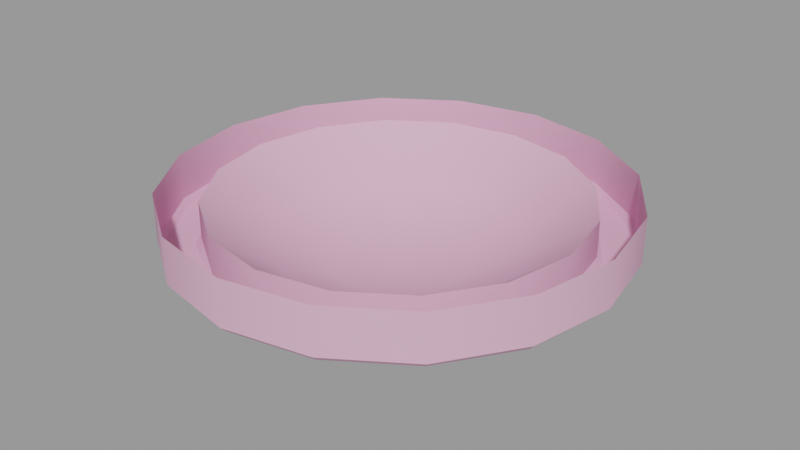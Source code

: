 # Source: moon_cylinder_light02.blend  (saved by Blender 2.93.21; exported with 4.5.12 LTS)
import bpy
from mathutils import Matrix  # noqa: F401  (used for matrix-valued properties, if any)

bpy.ops.wm.read_factory_settings(use_empty=True)
scene = bpy.context.scene
scene.name = 'moon_cylinder_light02.qc'

# ---- collections
col_moon_cylinder_light02 = bpy.data.collections.new('moon_cylinder_light02'); scene.collection.children.link(col_moon_cylinder_light02)

# ---- materials (node trees are filled in below, after node groups)
mat_moon_cylinder_light01 = bpy.data.materials.new('moon_cylinder_light01')
mat_moon_cylinder_light01.use_transparent_shadow = False
mat_moon_cylinder_light01.diffuse_color = (0.7894, 0.4333, 0.6071, 1.0)

# ---- material node trees

# ---- meshes
me_moon_cylinder_light02 = bpy.data.meshes.new('moon_cylinder_light02')
me_moon_cylinder_light02.from_pydata([(-11.09, 4.592, -3.042), (-8.485, 8.485, -3.042), (-8.485, 8.485, -0.6551), (-4.592, 11.09, -0.6551), (-4.592, 11.09, -3.042), (-1e-06, 12.0, -0.6551), (-1e-06, 12.0, -3.042), (4.592, 11.09, -0.6551), (4.592, 11.09, -3.042), (8.485, 8.485, -0.6551), (8.485, 8.485, -3.042), (11.09, 4.592, -0.6551), (11.09, 4.592, -3.042), (12.0, 1e-06, -0.6551), (12.0, 1e-06, -3.042), (11.09, -4.592, -0.6551), (11.09, -4.592, -3.042), (8.485, -8.485, -0.6551), (8.485, -8.485, -3.042), (4.592, -11.09, -0.6551), (4.592, -11.09, -3.042), (1e-06, -12.0, -0.6551), (1e-06, -12.0, -3.042), (-4.592, -11.09, -0.6551), (-4.592, -11.09, -3.042), (-8.485, -8.485, -0.6551), (-8.485, -8.485, -3.042), (-11.09, -4.592, -0.6551), (-11.09, -4.592, -3.042), (-12.0, -1e-06, -0.6551), (-12.0, -1e-06, -3.042), (-11.09, 4.592, -0.6551), (-7.391, 3.062, -3.717), (-8.0, 0.0, -3.717), (-7.391, -3.062, -3.717), (-5.657, -5.657, -3.717), (-3.062, -7.391, -3.717), (0.0, -8.0, -3.717), (3.062, -7.391, -3.717), (5.657, -5.657, -3.717), (1.723, -4.16, -4.994), (0.0, -4.503, -4.999), (-1.723, -4.16, -4.999), (-3.184, -3.184, -4.994), (-4.16, -1.723, -4.994), (-4.503, 0.0, -4.994), (-4.16, 1.723, -4.994), (-3.184, 3.184, -4.994), (-5.657, 5.657, -3.717), (-1.723, 4.16, -4.994), (-3.062, 7.391, -3.717), (0.0, 4.503, -4.994), (0.0, 0.0, -5.516), (1.723, 4.16, -4.994), (3.184, 3.184, -4.994), (4.16, 1.723, -4.994), (4.503, 0.0, -4.994), (4.16, -1.723, -4.994), (3.184, -3.184, -4.994), (0.0, 8.0, -3.717), (3.062, 7.391, -3.717), (5.657, 5.657, -3.717), (7.391, 3.062, -3.717), (8.0, 0.0, -3.717), (7.391, -3.062, -3.717), (-10.09, -10.09, -3.395), (-10.34, -10.34, -3.042), (-13.5, -5.594, -3.042), (-5.458, -13.18, -3.395), (-5.594, -13.5, -3.042), (1e-06, -14.26, -3.395), (1e-06, -14.62, -3.042), (5.458, -13.18, -3.395), (5.594, -13.5, -3.042), (10.09, -10.09, -3.395), (10.34, -10.34, -3.042), (13.18, -5.458, -3.395), (13.5, -5.594, -3.042), (14.26, 1e-06, -3.395), (14.62, 1e-06, -3.042), (13.18, 5.458, -3.395), (13.5, 5.594, -3.042), (10.09, 10.09, -3.395), (10.34, 10.34, -3.042), (5.458, 13.18, -3.395), (5.594, 13.5, -3.042), (-1e-06, 14.26, -3.395), (-1e-06, 14.62, -3.042), (-5.458, 13.18, -3.395), (-5.594, 13.5, -3.042), (-10.09, 10.09, -3.395), (-10.34, 10.34, -3.042), (-13.18, 5.458, -3.395), (-13.5, 5.594, -3.042), (-14.26, -1e-06, -3.395), (-14.62, -1e-06, -3.042), (-13.18, -5.458, -3.395), (-8.735, -8.735, -3.395), (-11.41, -4.727, -3.395), (-4.727, -11.41, -3.395), (1e-06, -12.35, -3.395), (4.727, -11.41, -3.395), (8.735, -8.735, -3.395), (11.41, -4.727, -3.395), (12.35, 1e-06, -3.395), (11.41, 4.727, -3.395), (8.735, 8.735, -3.395), (4.727, 11.41, -3.395), (-1e-06, 12.35, -3.395), (-4.727, 11.41, -3.395), (-8.735, 8.735, -3.395), (-11.41, 4.727, -3.395), (-12.35, -1e-06, -3.395), (13.5, 5.594, -0.0003), (10.34, 10.34, -0.0003), (5.594, 13.5, -0.0003), (-1e-06, 14.62, -0.0003), (-5.594, 13.5, -0.0003), (-10.34, 10.34, -0.0003), (-13.5, 5.594, -0.0003), (-14.62, -1e-06, -0.0003), (-13.5, -5.594, -0.0003), (-10.34, -10.34, -0.0003), (-5.594, -13.5, -0.0003), (1e-06, -14.62, -0.0003), (5.594, -13.5, -0.0003), (10.34, -10.34, -0.0003), (13.5, -5.594, -0.0003), (14.62, 1e-06, -0.0003)], [], [(0, 1, 2), (3, 2, 1), (1, 4, 3), (5, 3, 4), (4, 6, 5), (7, 5, 6), (6, 8, 7), (9, 7, 8), (8, 10, 9), (11, 9, 10), (10, 12, 11), (13, 11, 12), (12, 14, 13), (15, 13, 14), (14, 16, 15), (17, 15, 16), (16, 18, 17), (19, 17, 18), (18, 20, 19), (21, 19, 20), (20, 22, 21), (23, 21, 22), (22, 24, 23), (25, 23, 24), (24, 26, 25), (27, 25, 26), (26, 28, 27), (29, 27, 28), (28, 30, 29), (31, 29, 30), (30, 0, 31), (2, 31, 0), (32, 33, 29), (27, 29, 33), (33, 34, 27), (25, 27, 34), (34, 35, 25), (23, 25, 35), (35, 36, 23), (21, 23, 36), (36, 37, 21), (19, 21, 37), (37, 38, 19), (17, 19, 38), (38, 39, 17), (15, 17, 39), (39, 38, 40), (41, 40, 38), (38, 37, 41), (42, 41, 37), (37, 36, 42), (43, 42, 36), (36, 35, 43), (44, 43, 35), (35, 34, 44), (45, 44, 34), (34, 33, 45), (46, 45, 33), (33, 32, 46), (47, 46, 32), (32, 48, 47), (49, 47, 48), (48, 50, 49), (51, 49, 50), (44, 52, 43), (45, 52, 44), (46, 52, 45), (47, 52, 46), (49, 52, 47), (51, 52, 49), (53, 52, 51), (54, 52, 53), (55, 52, 54), (56, 52, 55), (57, 52, 56), (58, 52, 57), (50, 59, 51), (53, 51, 59), (59, 60, 53), (54, 53, 60), (60, 61, 54), (55, 54, 61), (61, 62, 55), (56, 55, 62), (62, 63, 56), (57, 56, 63), (63, 64, 57), (58, 57, 64), (64, 39, 58), (40, 58, 39), (40, 52, 58), (41, 52, 40), (42, 52, 41), (43, 52, 42), (39, 64, 15), (13, 15, 64), (64, 63, 13), (11, 13, 63), (63, 62, 11), (9, 11, 62), (62, 61, 9), (7, 9, 61), (61, 60, 7), (5, 7, 60), (60, 59, 5), (3, 5, 59), (59, 50, 3), (2, 3, 50), (50, 48, 2), (31, 2, 48), (48, 32, 31), (29, 31, 32), (65, 66, 67), (66, 65, 68), (68, 69, 66), (69, 68, 70), (70, 71, 69), (71, 70, 72), (72, 73, 71), (73, 72, 74), (74, 75, 73), (75, 74, 76), (76, 77, 75), (77, 76, 78), (78, 79, 77), (79, 78, 80), (80, 81, 79), (81, 80, 82), (82, 83, 81), (83, 82, 84), (84, 85, 83), (85, 84, 86), (86, 87, 85), (87, 86, 88), (88, 89, 87), (89, 88, 90), (90, 91, 89), (91, 90, 92), (92, 93, 91), (93, 92, 94), (94, 95, 93), (95, 94, 96), (96, 67, 95), (67, 96, 65), (26, 97, 98), (97, 26, 24), (24, 99, 97), (99, 24, 22), (22, 100, 99), (100, 22, 20), (20, 101, 100), (101, 20, 18), (18, 102, 101), (102, 18, 16), (16, 103, 102), (103, 16, 14), (14, 104, 103), (104, 14, 12), (12, 105, 104), (105, 12, 10), (10, 106, 105), (106, 10, 8), (8, 107, 106), (107, 8, 6), (6, 108, 107), (108, 6, 4), (4, 109, 108), (109, 4, 1), (1, 110, 109), (110, 1, 0), (0, 111, 110), (111, 0, 30), (30, 112, 111), (112, 30, 28), (28, 98, 112), (98, 28, 26), (104, 105, 80), (82, 80, 105), (105, 106, 82), (84, 82, 106), (106, 107, 84), (86, 84, 107), (107, 108, 86), (88, 86, 108), (108, 109, 88), (90, 88, 109), (109, 110, 90), (92, 90, 110), (110, 111, 92), (94, 92, 111), (111, 112, 94), (96, 94, 112), (112, 98, 96), (65, 96, 98), (98, 97, 65), (68, 65, 97), (97, 99, 68), (70, 68, 99), (99, 100, 70), (72, 70, 100), (100, 101, 72), (74, 72, 101), (101, 102, 74), (76, 74, 102), (102, 103, 76), (78, 76, 103), (103, 104, 78), (80, 78, 104), (79, 81, 113), (114, 113, 81), (81, 83, 114), (115, 114, 83), (83, 85, 115), (116, 115, 85), (85, 87, 116), (117, 116, 87), (87, 89, 117), (118, 117, 89), (89, 91, 118), (119, 118, 91), (91, 93, 119), (120, 119, 93), (93, 95, 120), (121, 120, 95), (95, 67, 121), (122, 121, 67), (67, 66, 122), (123, 122, 66), (66, 69, 123), (124, 123, 69), (69, 71, 124), (125, 124, 71), (71, 73, 125), (126, 125, 73), (73, 75, 126), (127, 126, 75), (75, 77, 127), (128, 127, 77), (77, 79, 128), (113, 128, 79)])
me_moon_cylinder_light02.polygons.foreach_set('use_smooth', [True] * 240)
_k = set([(0, 1), (0, 30), (1, 4), (2, 3), (2, 31), (3, 5), (4, 6), (5, 7), (6, 8), (7, 9), (8, 10), (9, 11), (10, 12), (11, 13), (12, 14), (13, 15), (14, 16), (15, 17), (16, 18), (17, 19), (18, 20), (19, 21), (20, 22), (21, 23), (22, 24), (23, 25), (24, 26), (25, 27), (26, 28), (27, 29), (28, 30), (29, 31), (65, 68), (65, 96), (66, 67), (66, 69), (67, 95), (68, 70), (69, 71), (70, 72), (71, 73), (72, 74), (73, 75), (74, 76), (75, 77), (76, 78), (77, 79), (78, 80), (79, 81), (80, 82), (81, 83), (82, 84), (83, 85), (84, 86), (85, 87), (86, 88), (87, 89), (88, 90), (89, 91), (90, 92), (91, 93), (92, 94), (93, 95), (94, 96), (97, 98), (97, 99), (98, 112), (99, 100), (100, 101), (101, 102), (102, 103), (103, 104), (104, 105), (105, 106), (106, 107), (107, 108), (108, 109), (109, 110), (110, 111), (111, 112)])
me_moon_cylinder_light02.attributes.new('sharp_edge', 'BOOLEAN', 'EDGE').data.foreach_set('value', [ (min(e.vertices), max(e.vertices)) in _k for e in me_moon_cylinder_light02.edges])
_uv = me_moon_cylinder_light02.uv_layers.new(name='UVMap')
_uv.uv.foreach_set('vector', [0.126, 0.9155, 0.1223, 0.934, 0.1139, 0.9306, 0.1054, 0.9434, 0.1139, 0.9306, 0.1223, 0.934, 0.1223, 0.934, 0.1119, 0.9498, 0.1054, 0.9434, 0.0926, 0.9519, 0.1054, 0.9434, 0.1119, 0.9498, 0.1119, 0.9498, 0.0961, 0.9603, 0.0926, 0.9519, 0.0776, 0.955, 0.0926, 0.9519, 0.0961, 0.9603, 0.0961, 0.9603, 0.0776, 0.9641, 0.0776, 0.955, 0.0625, 0.952, 0.0776, 0.955, 0.0776, 0.9641, 0.0776, 0.9641, 0.059, 0.9604, 0.0625, 0.952, 0.0497, 0.9435, 0.0625, 0.952, 0.059, 0.9604, 0.059, 0.9604, 0.0433, 0.9499, 0.0497, 0.9435, 0.0411, 0.9307, 0.0497, 0.9435, 0.0433, 0.9499, 0.0433, 0.9499, 0.0327, 0.9342, 0.0411, 0.9307, 0.0381, 0.9156, 0.0411, 0.9307, 0.0327, 0.9342, 0.0327, 0.9342, 0.029, 0.9157, 0.0381, 0.9156, 0.041, 0.9006, 0.0381, 0.9156, 0.029, 0.9157, 0.029, 0.9157, 0.0326, 0.8971, 0.041, 0.9006, 0.0496, 0.8878, 0.041, 0.9006, 0.0326, 0.8971, 0.0326, 0.8971, 0.0431, 0.8813, 0.0496, 0.8878, 0.0623, 0.8792, 0.0496, 0.8878, 0.0431, 0.8813, 0.0431, 0.8813, 0.0588, 0.8708, 0.0623, 0.8792, 0.0774, 0.8762, 0.0623, 0.8792, 0.0588, 0.8708, 0.0588, 0.8708, 0.0774, 0.8671, 0.0774, 0.8762, 0.0925, 0.8791, 0.0774, 0.8762, 0.0774, 0.8671, 0.0774, 0.8671, 0.0959, 0.8707, 0.0925, 0.8791, 0.1053, 0.8876, 0.0925, 0.8791, 0.0959, 0.8707, 0.0959, 0.8707, 0.1117, 0.8812, 0.1053, 0.8876, 0.1139, 0.9004, 0.1053, 0.8876, 0.1117, 0.8812, 0.1117, 0.8812, 0.1223, 0.8969, 0.1139, 0.9004, 0.1169, 0.9155, 0.1139, 0.9004, 0.1223, 0.8969, 0.1223, 0.8969, 0.126, 0.9155, 0.1169, 0.9155, 0.1139, 0.9306, 0.1169, 0.9155, 0.126, 0.9155, 0.7147, 0.4971, 0.6986, 0.4169, 0.8187, 0.3669, 0.7448, 0.2568, 0.8187, 0.3669, 0.6986, 0.4169, 0.6986, 0.4169, 0.653, 0.349, 0.7448, 0.2568, 0.6344, 0.1834, 0.7448, 0.2568, 0.653, 0.349, 0.653, 0.349, 0.5849, 0.3037, 0.6344, 0.1834, 0.5043, 0.1579, 0.6344, 0.1834, 0.5849, 0.3037, 0.5849, 0.3037, 0.5046, 0.288, 0.5043, 0.1579, 0.3744, 0.184, 0.5043, 0.1579, 0.5046, 0.288, 0.5046, 0.288, 0.4244, 0.3041, 0.3744, 0.184, 0.2643, 0.2579, 0.3744, 0.184, 0.4244, 0.3041, 0.4244, 0.3041, 0.3565, 0.3497, 0.2643, 0.2579, 0.1909, 0.3683, 0.2643, 0.2579, 0.3565, 0.3497, 0.3565, 0.3497, 0.3113, 0.4178, 0.1909, 0.3683, 0.1654, 0.4983, 0.1909, 0.3683, 0.3113, 0.4178, 0.3113, 0.4178, 0.3565, 0.3497, 0.4236, 0.4165, 0.4609, 0.3915, 0.4236, 0.4165, 0.3565, 0.3497, 0.3565, 0.3497, 0.4244, 0.3041, 0.4609, 0.3915, 0.5048, 0.3827, 0.4609, 0.3915, 0.4244, 0.3041, 0.4244, 0.3041, 0.5046, 0.288, 0.5048, 0.3827, 0.5488, 0.3913, 0.5048, 0.3827, 0.5046, 0.288, 0.5046, 0.288, 0.5849, 0.3037, 0.5488, 0.3913, 0.5862, 0.4161, 0.5488, 0.3913, 0.5849, 0.3037, 0.5849, 0.3037, 0.653, 0.349, 0.5862, 0.4161, 0.6112, 0.4534, 0.5862, 0.4161, 0.653, 0.349, 0.653, 0.349, 0.6986, 0.4169, 0.6112, 0.4534, 0.62, 0.4973, 0.6112, 0.4534, 0.6986, 0.4169, 0.6986, 0.4169, 0.7147, 0.4971, 0.62, 0.4973, 0.6114, 0.5413, 0.62, 0.4973, 0.7147, 0.4971, 0.7147, 0.4971, 0.6989, 0.5774, 0.6114, 0.5413, 0.5865, 0.5787, 0.6114, 0.5413, 0.6989, 0.5774, 0.6989, 0.5774, 0.6536, 0.6455, 0.5865, 0.5787, 0.5493, 0.6037, 0.5865, 0.5787, 0.6536, 0.6455, 0.5862, 0.4161, 0.5051, 0.4976, 0.5488, 0.3913, 0.6112, 0.4534, 0.5051, 0.4976, 0.5862, 0.4161, 0.62, 0.4973, 0.5051, 0.4976, 0.6112, 0.4534, 0.6114, 0.5413, 0.5051, 0.4976, 0.62, 0.4973, 0.5865, 0.5787, 0.5051, 0.4976, 0.6114, 0.5413, 0.5493, 0.6037, 0.5051, 0.4976, 0.5865, 0.5787, 0.5053, 0.6125, 0.5051, 0.4976, 0.5493, 0.6037, 0.4613, 0.6039, 0.5051, 0.4976, 0.5053, 0.6125, 0.424, 0.579, 0.5051, 0.4976, 0.4613, 0.6039, 0.399, 0.5418, 0.5051, 0.4976, 0.424, 0.579, 0.3902, 0.4978, 0.5051, 0.4976, 0.399, 0.5418, 0.3988, 0.4538, 0.5051, 0.4976, 0.3902, 0.4978, 0.6536, 0.6455, 0.5857, 0.6911, 0.5493, 0.6037, 0.5053, 0.6125, 0.5493, 0.6037, 0.5857, 0.6911, 0.5857, 0.6911, 0.5055, 0.7072, 0.5053, 0.6125, 0.4613, 0.6039, 0.5053, 0.6125, 0.5055, 0.7072, 0.5055, 0.7072, 0.4253, 0.6914, 0.4613, 0.6039, 0.424, 0.579, 0.4613, 0.6039, 0.4253, 0.6914, 0.4253, 0.6914, 0.3572, 0.6461, 0.424, 0.579, 0.399, 0.5418, 0.424, 0.579, 0.3572, 0.6461, 0.3572, 0.6461, 0.3116, 0.5782, 0.399, 0.5418, 0.3902, 0.4978, 0.399, 0.5418, 0.3116, 0.5782, 0.3116, 0.5782, 0.2955, 0.498, 0.3902, 0.4978, 0.3988, 0.4538, 0.3902, 0.4978, 0.2955, 0.498, 0.2955, 0.498, 0.3113, 0.4178, 0.3988, 0.4538, 0.4236, 0.4165, 0.3988, 0.4538, 0.3113, 0.4178, 0.4236, 0.4165, 0.5051, 0.4976, 0.3988, 0.4538, 0.4609, 0.3915, 0.5051, 0.4976, 0.4236, 0.4165, 0.5048, 0.3827, 0.5051, 0.4976, 0.4609, 0.3915, 0.5488, 0.3913, 0.5051, 0.4976, 0.5048, 0.3827, 0.3113, 0.4178, 0.2955, 0.498, 0.1654, 0.4983, 0.1915, 0.6283, 0.1654, 0.4983, 0.2955, 0.498, 0.2955, 0.498, 0.3116, 0.5782, 0.1915, 0.6283, 0.2654, 0.7383, 0.1915, 0.6283, 0.3116, 0.5782, 0.3116, 0.5782, 0.3572, 0.6461, 0.2654, 0.7383, 0.3758, 0.8117, 0.2654, 0.7383, 0.3572, 0.6461, 0.3572, 0.6461, 0.4253, 0.6914, 0.3758, 0.8117, 0.5058, 0.8373, 0.3758, 0.8117, 0.4253, 0.6914, 0.4253, 0.6914, 0.5055, 0.7072, 0.5058, 0.8373, 0.6358, 0.8112, 0.5058, 0.8373, 0.5055, 0.7072, 0.5055, 0.7072, 0.5857, 0.6911, 0.6358, 0.8112, 0.7458, 0.7373, 0.6358, 0.8112, 0.5857, 0.6911, 0.5857, 0.6911, 0.6536, 0.6455, 0.7458, 0.7373, 0.8192, 0.6269, 0.7458, 0.7373, 0.6536, 0.6455, 0.6536, 0.6455, 0.6989, 0.5774, 0.8192, 0.6269, 0.8448, 0.4968, 0.8192, 0.6269, 0.6989, 0.5774, 0.6989, 0.5774, 0.7147, 0.4971, 0.8448, 0.4968, 0.8187, 0.3669, 0.8448, 0.4968, 0.7147, 0.4971, 0.0991, 0.863, 0.0996, 0.8618, 0.1185, 0.8743, 0.0996, 0.8618, 0.0991, 0.863, 0.0774, 0.8587, 0.0774, 0.8587, 0.0774, 0.8574, 0.0996, 0.8618, 0.0774, 0.8574, 0.0774, 0.8587, 0.0556, 0.8631, 0.0556, 0.8631, 0.0551, 0.8619, 0.0774, 0.8574, 0.0551, 0.8619, 0.0556, 0.8631, 0.0372, 0.8754, 0.0372, 0.8754, 0.0363, 0.8745, 0.0551, 0.8619, 0.0363, 0.8745, 0.0372, 0.8754, 0.0249, 0.8939, 0.0249, 0.8939, 0.0237, 0.8934, 0.0363, 0.8745, 0.0237, 0.8934, 0.0249, 0.8939, 0.0206, 0.9157, 0.0206, 0.9157, 0.0193, 0.9157, 0.0237, 0.8934, 0.0193, 0.9157, 0.0206, 0.9157, 0.025, 0.9374, 0.025, 0.9374, 0.0238, 0.9379, 0.0193, 0.9157, 0.0238, 0.9379, 0.025, 0.9374, 0.0373, 0.9559, 0.0373, 0.9559, 0.0364, 0.9568, 0.0238, 0.9379, 0.0364, 0.9568, 0.0373, 0.9559, 0.0558, 0.9682, 0.0558, 0.9682, 0.0553, 0.9693, 0.0364, 0.9568, 0.0553, 0.9693, 0.0558, 0.9682, 0.0776, 0.9724, 0.0776, 0.9724, 0.0776, 0.9737, 0.0553, 0.9693, 0.0776, 0.9737, 0.0776, 0.9724, 0.0994, 0.9681, 0.0994, 0.9681, 0.0999, 0.9693, 0.0776, 0.9737, 0.0999, 0.9693, 0.0994, 0.9681, 0.1178, 0.9557, 0.1178, 0.9557, 0.1187, 0.9566, 0.0999, 0.9693, 0.1187, 0.9566, 0.1178, 0.9557, 0.1301, 0.9372, 0.1301, 0.9372, 0.1313, 0.9377, 0.1187, 0.9566, 0.1313, 0.9377, 0.1301, 0.9372, 0.1344, 0.9154, 0.1344, 0.9154, 0.1357, 0.9154, 0.1313, 0.9377, 0.1357, 0.9154, 0.1344, 0.9154, 0.13, 0.8937, 0.13, 0.8937, 0.1312, 0.8932, 0.1357, 0.9154, 0.1312, 0.8932, 0.13, 0.8937, 0.1176, 0.8752, 0.1176, 0.8752, 0.1185, 0.8743, 0.1312, 0.8932, 0.1185, 0.8743, 0.1176, 0.8752, 0.0991, 0.863, 0.0959, 0.8707, 0.0965, 0.8695, 0.1127, 0.8802, 0.0965, 0.8695, 0.0959, 0.8707, 0.0774, 0.8671, 0.0774, 0.8671, 0.0774, 0.8657, 0.0965, 0.8695, 0.0774, 0.8657, 0.0774, 0.8671, 0.0588, 0.8708, 0.0588, 0.8708, 0.0583, 0.8695, 0.0774, 0.8657, 0.0583, 0.8695, 0.0588, 0.8708, 0.0431, 0.8813, 0.0431, 0.8813, 0.0422, 0.8804, 0.0583, 0.8695, 0.0422, 0.8804, 0.0431, 0.8813, 0.0326, 0.8971, 0.0326, 0.8971, 0.0314, 0.8966, 0.0422, 0.8804, 0.0314, 0.8966, 0.0326, 0.8971, 0.029, 0.9157, 0.029, 0.9157, 0.0276, 0.9157, 0.0314, 0.8966, 0.0276, 0.9157, 0.029, 0.9157, 0.0327, 0.9342, 0.0327, 0.9342, 0.0315, 0.9347, 0.0276, 0.9157, 0.0315, 0.9347, 0.0327, 0.9342, 0.0433, 0.9499, 0.0433, 0.9499, 0.0423, 0.9509, 0.0315, 0.9347, 0.0423, 0.9509, 0.0433, 0.9499, 0.059, 0.9604, 0.059, 0.9604, 0.0585, 0.9617, 0.0423, 0.9509, 0.0585, 0.9617, 0.059, 0.9604, 0.0776, 0.9641, 0.0776, 0.9641, 0.0776, 0.9654, 0.0585, 0.9617, 0.0776, 0.9654, 0.0776, 0.9641, 0.0961, 0.9603, 0.0961, 0.9603, 0.0967, 0.9616, 0.0776, 0.9654, 0.0967, 0.9616, 0.0961, 0.9603, 0.1119, 0.9498, 0.1119, 0.9498, 0.1128, 0.9507, 0.0967, 0.9616, 0.1128, 0.9507, 0.1119, 0.9498, 0.1223, 0.934, 0.1223, 0.934, 0.1236, 0.9345, 0.1128, 0.9507, 0.1236, 0.9345, 0.1223, 0.934, 0.126, 0.9155, 0.126, 0.9155, 0.1273, 0.9155, 0.1236, 0.9345, 0.1273, 0.9155, 0.126, 0.9155, 0.1223, 0.8969, 0.1223, 0.8969, 0.1235, 0.8964, 0.1273, 0.9155, 0.1235, 0.8964, 0.1223, 0.8969, 0.1117, 0.8812, 0.1117, 0.8812, 0.1127, 0.8802, 0.1235, 0.8964, 0.1127, 0.8802, 0.1117, 0.8812, 0.0959, 0.8707, 0.0315, 0.9347, 0.0423, 0.9509, 0.0373, 0.9559, 0.0558, 0.9682, 0.0373, 0.9559, 0.0423, 0.9509, 0.0423, 0.9509, 0.0585, 0.9617, 0.0558, 0.9682, 0.0776, 0.9724, 0.0558, 0.9682, 0.0585, 0.9617, 0.0585, 0.9617, 0.0776, 0.9654, 0.0776, 0.9724, 0.0994, 0.9681, 0.0776, 0.9724, 0.0776, 0.9654, 0.0776, 0.9654, 0.0967, 0.9616, 0.0994, 0.9681, 0.1178, 0.9557, 0.0994, 0.9681, 0.0967, 0.9616, 0.0967, 0.9616, 0.1128, 0.9507, 0.1178, 0.9557, 0.1301, 0.9372, 0.1178, 0.9557, 0.1128, 0.9507, 0.1128, 0.9507, 0.1236, 0.9345, 0.1301, 0.9372, 0.1344, 0.9154, 0.1301, 0.9372, 0.1236, 0.9345, 0.1236, 0.9345, 0.1273, 0.9155, 0.1344, 0.9154, 0.13, 0.8937, 0.1344, 0.9154, 0.1273, 0.9155, 0.1273, 0.9155, 0.1235, 0.8964, 0.13, 0.8937, 0.1176, 0.8752, 0.13, 0.8937, 0.1235, 0.8964, 0.1235, 0.8964, 0.1127, 0.8802, 0.1176, 0.8752, 0.0991, 0.863, 0.1176, 0.8752, 0.1127, 0.8802, 0.1127, 0.8802, 0.0965, 0.8695, 0.0991, 0.863, 0.0774, 0.8587, 0.0991, 0.863, 0.0965, 0.8695, 0.0965, 0.8695, 0.0774, 0.8657, 0.0774, 0.8587, 0.0556, 0.8631, 0.0774, 0.8587, 0.0774, 0.8657, 0.0774, 0.8657, 0.0583, 0.8695, 0.0556, 0.8631, 0.0372, 0.8754, 0.0556, 0.8631, 0.0583, 0.8695, 0.0583, 0.8695, 0.0422, 0.8804, 0.0372, 0.8754, 0.0249, 0.8939, 0.0372, 0.8754, 0.0422, 0.8804, 0.0422, 0.8804, 0.0314, 0.8966, 0.0249, 0.8939, 0.0206, 0.9157, 0.0249, 0.8939, 0.0314, 0.8966, 0.0314, 0.8966, 0.0276, 0.9157, 0.0206, 0.9157, 0.025, 0.9374, 0.0206, 0.9157, 0.0276, 0.9157, 0.0276, 0.9157, 0.0315, 0.9347, 0.025, 0.9374, 0.0373, 0.9559, 0.025, 0.9374, 0.0315, 0.9347, 0.0238, 0.9379, 0.0364, 0.9568, 0.0282, 0.965, 0.0509, 0.9801, 0.0282, 0.965, 0.0364, 0.9568, 0.0364, 0.9568, 0.0553, 0.9693, 0.0509, 0.9801, 0.0776, 0.9854, 0.0509, 0.9801, 0.0553, 0.9693, 0.0553, 0.9693, 0.0776, 0.9737, 0.0776, 0.9854, 0.1043, 0.98, 0.0776, 0.9854, 0.0776, 0.9737, 0.0776, 0.9737, 0.0999, 0.9693, 0.1043, 0.98, 0.1269, 0.9648, 0.1043, 0.98, 0.0999, 0.9693, 0.0999, 0.9693, 0.1187, 0.9566, 0.1269, 0.9648, 0.142, 0.9421, 0.1269, 0.9648, 0.1187, 0.9566, 0.1187, 0.9566, 0.1313, 0.9377, 0.142, 0.9421, 0.1473, 0.9154, 0.142, 0.9421, 0.1313, 0.9377, 0.1313, 0.9377, 0.1357, 0.9154, 0.1473, 0.9154, 0.1419, 0.8887, 0.1473, 0.9154, 0.1357, 0.9154, 0.1357, 0.9154, 0.1312, 0.8932, 0.1419, 0.8887, 0.1267, 0.8661, 0.1419, 0.8887, 0.1312, 0.8932, 0.1312, 0.8932, 0.1185, 0.8743, 0.1267, 0.8661, 0.1041, 0.851, 0.1267, 0.8661, 0.1185, 0.8743, 0.1185, 0.8743, 0.0996, 0.8618, 0.1041, 0.851, 0.0773, 0.8458, 0.1041, 0.851, 0.0996, 0.8618, 0.0996, 0.8618, 0.0774, 0.8574, 0.0773, 0.8458, 0.0506, 0.8511, 0.0773, 0.8458, 0.0774, 0.8574, 0.0774, 0.8574, 0.0551, 0.8619, 0.0506, 0.8511, 0.028, 0.8663, 0.0506, 0.8511, 0.0551, 0.8619, 0.0551, 0.8619, 0.0363, 0.8745, 0.028, 0.8663, 0.0129, 0.889, 0.028, 0.8663, 0.0363, 0.8745, 0.0363, 0.8745, 0.0237, 0.8934, 0.0129, 0.889, 0.0077, 0.9157, 0.0129, 0.889, 0.0237, 0.8934, 0.0237, 0.8934, 0.0193, 0.9157, 0.0077, 0.9157, 0.0131, 0.9424, 0.0077, 0.9157, 0.0193, 0.9157, 0.0193, 0.9157, 0.0238, 0.9379, 0.0131, 0.9424, 0.0282, 0.965, 0.0131, 0.9424, 0.0238, 0.9379])
me_moon_cylinder_light02.materials.append(mat_moon_cylinder_light01)
me_moon_cylinder_light02.use_remesh_fix_poles = True
me_moon_cylinder_light02.use_remesh_preserve_attributes = False
me_moon_cylinder_light02.update()
me_moon_cylinder_light02.normals_split_custom_set([tuple(v) for v in zip(*[iter([0.9239, -0.3827, 0.0, 0.7071, -0.7071, 0.0, 0.7071, -0.7071, 0.0, 0.3827, -0.9239, 0.0, 0.7071, -0.7071, 0.0, 0.7071, -0.7071, 0.0, 0.7071, -0.7071, 0.0, 0.3827, -0.9239, 0.0, 0.3827, -0.9239, 0.0, -2.892e-06, -1.0, 0.0, 0.3827, -0.9239, 0.0, 0.3827, -0.9239, 0.0, 0.3827, -0.9239, 0.0, 2.873e-06, -1.0, 0.0, -2.892e-06, -1.0, 0.0, -0.3827, -0.9239, 0.0, -2.892e-06, -1.0, 0.0, 2.873e-06, -1.0, 0.0, 2.873e-06, -1.0, 0.0, -0.3827, -0.9239, 0.0, -0.3827, -0.9239, 0.0, -0.7071, -0.7071, 0.0, -0.3827, -0.9239, 0.0, -0.3827, -0.9239, 0.0, -0.3827, -0.9239, 0.0, -0.7071, -0.7071, 0.0, -0.7071, -0.7071, 0.0, -0.9239, -0.3827, 0.0, -0.7071, -0.7071, 0.0, -0.7071, -0.7071, 0.0, -0.7071, -0.7071, 0.0, -0.9239, -0.3827, 0.0, -0.9239, -0.3827, 0.0, -1.0, 2.815e-06, 0.0, -0.9239, -0.3827, 0.0, -0.9239, -0.3827, 0.0, -0.9239, -0.3827, 0.0, -1.0, -2.863e-06, 0.0, -1.0, 2.815e-06, 0.0, -0.9239, 0.3827, 0.0, -1.0, 2.815e-06, 0.0, -1.0, -2.863e-06, 0.0, -1.0, -2.863e-06, 0.0, -0.9239, 0.3827, 0.0, -0.9239, 0.3827, 0.0, -0.7071, 0.7071, 0.0, -0.9239, 0.3827, 0.0, -0.9239, 0.3827, 0.0, -0.9239, 0.3827, 0.0, -0.7071, 0.7071, 0.0, -0.7071, 0.7071, 0.0, -0.3827, 0.9239, 0.0, -0.7071, 0.7071, 0.0, -0.7071, 0.7071, 0.0, -0.7071, 0.7071, 0.0, -0.3827, 0.9239, 0.0, -0.3827, 0.9239, 0.0, 2.892e-06, 1.0, 0.0, -0.3827, 0.9239, 0.0, -0.3827, 0.9239, 0.0, -0.3827, 0.9239, 0.0, -2.873e-06, 1.0, 0.0, 2.892e-06, 1.0, 0.0, 0.3827, 0.9239, 0.0, 2.892e-06, 1.0, 0.0, -2.873e-06, 1.0, 0.0, -2.873e-06, 1.0, 0.0, 0.3827, 0.9239, 0.0, 0.3827, 0.9239, 0.0, 0.7071, 0.7071, 0.0, 0.3827, 0.9239, 0.0, 0.3827, 0.9239, 0.0, 0.3827, 0.9239, 0.0, 0.7071, 0.7071, 0.0, 0.7071, 0.7071, 0.0, 0.9239, 0.3827, 0.0, 0.7071, 0.7071, 0.0, 0.7071, 0.7071, 0.0, 0.7071, 0.7071, 0.0, 0.9239, 0.3827, 0.0, 0.9239, 0.3827, 0.0, 1.0, -2.815e-06, 0.0, 0.9239, 0.3827, 0.0, 0.9239, 0.3827, 0.0, 0.9239, 0.3827, 0.0, 1.0, 2.863e-06, 0.0, 1.0, -2.815e-06, 0.0, 0.9239, -0.3827, 0.0, 1.0, -2.815e-06, 0.0, 1.0, 2.863e-06, 0.0, 1.0, 2.863e-06, 0.0, 0.9239, -0.3827, 0.0, 0.9239, -0.3827, 0.0, 0.7071, -0.7071, 0.0, 0.9239, -0.3827, 0.0, 0.9239, -0.3827, 0.0, -0.4575, 0.1895, -0.8688, -0.4952, -4.1e-07, -0.8688, -0.6078, 1.792e-06, -0.7941, -0.5616, -0.2326, -0.7941, -0.6078, 1.792e-06, -0.7941, -0.4952, -4.1e-07, -0.8688, -0.4952, -4.1e-07, -0.8688, -0.4575, -0.1895, -0.8688, -0.5616, -0.2326, -0.7941, -0.4298, -0.4298, -0.7941, -0.5616, -0.2326, -0.7941, -0.4575, -0.1895, -0.8688, -0.4575, -0.1895, -0.8688, -0.3501, -0.3501, -0.8688, -0.4298, -0.4298, -0.7941, -0.2326, -0.5616, -0.7941, -0.4298, -0.4298, -0.7941, -0.3501, -0.3501, -0.8688, -0.3501, -0.3501, -0.8688, -0.1897, -0.4577, -0.8686, -0.2326, -0.5616, -0.7941, -1.713e-06, -0.6078, -0.7941, -0.2326, -0.5616, -0.7941, -0.1897, -0.4577, -0.8686, -0.1897, -0.4577, -0.8686, 4.063e-07, -0.4956, -0.8685, -1.713e-06, -0.6078, -0.7941, 0.2326, -0.5616, -0.7941, -1.713e-06, -0.6078, -0.7941, 4.063e-07, -0.4956, -0.8685, 4.063e-07, -0.4956, -0.8685, 0.1897, -0.4576, -0.8687, 0.2326, -0.5616, -0.7941, 0.4298, -0.4298, -0.7941, 0.2326, -0.5616, -0.7941, 0.1897, -0.4576, -0.8687, 0.1897, -0.4576, -0.8687, 0.3501, -0.3501, -0.8688, 0.4298, -0.4298, -0.7941, 0.5616, -0.2326, -0.7941, 0.4298, -0.4298, -0.7941, 0.3501, -0.3501, -0.8688, 0.3501, -0.3501, -0.8688, 0.1897, -0.4576, -0.8687, 0.09478, -0.2253, -0.9697, 0.0009521, -0.2443, -0.9697, 0.09478, -0.2253, -0.9697, 0.1897, -0.4576, -0.8687, 0.1897, -0.4576, -0.8687, 4.063e-07, -0.4956, -0.8685, 0.0009521, -0.2443, -0.9697, -0.09484, -0.2255, -0.9696, 0.0009521, -0.2443, -0.9697, 4.063e-07, -0.4956, -0.8685, 4.063e-07, -0.4956, -0.8685, -0.1897, -0.4577, -0.8686, -0.09484, -0.2255, -0.9696, -0.1738, -0.1724, -0.9696, -0.09484, -0.2255, -0.9696, -0.1897, -0.4577, -0.8686, -0.1897, -0.4577, -0.8686, -0.3501, -0.3501, -0.8688, -0.1738, -0.1724, -0.9696, -0.2258, -0.09354, -0.9697, -0.1738, -0.1724, -0.9696, -0.3501, -0.3501, -0.8688, -0.3501, -0.3501, -0.8688, -0.4575, -0.1895, -0.8688, -0.2258, -0.09354, -0.9697, -0.2444, -7.09e-07, -0.9697, -0.2258, -0.09354, -0.9697, -0.4575, -0.1895, -0.8688, -0.4575, -0.1895, -0.8688, -0.4952, -4.1e-07, -0.8688, -0.2444, -7.09e-07, -0.9697, -0.2258, 0.09354, -0.9697, -0.2444, -7.09e-07, -0.9697, -0.4952, -4.1e-07, -0.8688, -0.4952, -4.1e-07, -0.8688, -0.4575, 0.1895, -0.8688, -0.2258, 0.09354, -0.9697, -0.1728, 0.1728, -0.9697, -0.2258, 0.09354, -0.9697, -0.4575, 0.1895, -0.8688, -0.4575, 0.1895, -0.8688, -0.3501, 0.3501, -0.8688, -0.1728, 0.1728, -0.9697, -0.09354, 0.2258, -0.9697, -0.1728, 0.1728, -0.9697, -0.3501, 0.3501, -0.8688, -0.3501, 0.3501, -0.8688, -0.1895, 0.4575, -0.8688, -0.09354, 0.2258, -0.9697, -6.886e-07, 0.2444, -0.9697, -0.09354, 0.2258, -0.9697, -0.1895, 0.4575, -0.8688, -0.2258, -0.09354, -0.9697, 5.029e-05, 0.0002529, -1.0, -0.1738, -0.1724, -0.9696, -0.2444, -7.09e-07, -0.9697, 5.029e-05, 0.0002529, -1.0, -0.2258, -0.09354, -0.9697, -0.2258, 0.09354, -0.9697, 5.029e-05, 0.0002529, -1.0, -0.2444, -7.09e-07, -0.9697, -0.1728, 0.1728, -0.9697, 5.029e-05, 0.0002529, -1.0, -0.2258, 0.09354, -0.9697, -0.09354, 0.2258, -0.9697, 5.029e-05, 0.0002529, -1.0, -0.1728, 0.1728, -0.9697, -6.886e-07, 0.2444, -0.9697, 5.029e-05, 0.0002529, -1.0, -0.09354, 0.2258, -0.9697, 0.09354, 0.2258, -0.9697, 5.029e-05, 0.0002529, -1.0, -6.886e-07, 0.2444, -0.9697, 0.1728, 0.1728, -0.9697, 5.029e-05, 0.0002529, -1.0, 0.09354, 0.2258, -0.9697, 0.2258, 0.09354, -0.9697, 5.029e-05, 0.0002529, -1.0, 0.1728, 0.1728, -0.9697, 0.2444, 7.108e-07, -0.9697, 5.029e-05, 0.0002529, -1.0, 0.2258, 0.09354, -0.9697, 0.2258, -0.09354, -0.9697, 5.029e-05, 0.0002529, -1.0, 0.2444, 7.108e-07, -0.9697, 0.1728, -0.1728, -0.9697, 5.029e-05, 0.0002529, -1.0, 0.2258, -0.09354, -0.9697, -0.1895, 0.4575, -0.8688, -4.456e-07, 0.4952, -0.8688, -6.886e-07, 0.2444, -0.9697, 0.09354, 0.2258, -0.9697, -6.886e-07, 0.2444, -0.9697, -4.456e-07, 0.4952, -0.8688, -4.456e-07, 0.4952, -0.8688, 0.1895, 0.4575, -0.8688, 0.09354, 0.2258, -0.9697, 0.1728, 0.1728, -0.9697, 0.09354, 0.2258, -0.9697, 0.1895, 0.4575, -0.8688, 0.1895, 0.4575, -0.8688, 0.3501, 0.3501, -0.8688, 0.1728, 0.1728, -0.9697, 0.2258, 0.09354, -0.9697, 0.1728, 0.1728, -0.9697, 0.3501, 0.3501, -0.8688, 0.3501, 0.3501, -0.8688, 0.4575, 0.1895, -0.8688, 0.2258, 0.09354, -0.9697, 0.2444, 7.108e-07, -0.9697, 0.2258, 0.09354, -0.9697, 0.4575, 0.1895, -0.8688, 0.4575, 0.1895, -0.8688, 0.4952, 4.112e-07, -0.8688, 0.2444, 7.108e-07, -0.9697, 0.2258, -0.09354, -0.9697, 0.2444, 7.108e-07, -0.9697, 0.4952, 4.112e-07, -0.8688, 0.4952, 4.112e-07, -0.8688, 0.4575, -0.1895, -0.8688, 0.2258, -0.09354, -0.9697, 0.1728, -0.1728, -0.9697, 0.2258, -0.09354, -0.9697, 0.4575, -0.1895, -0.8688, 0.4575, -0.1895, -0.8688, 0.3501, -0.3501, -0.8688, 0.1728, -0.1728, -0.9697, 0.09478, -0.2253, -0.9697, 0.1728, -0.1728, -0.9697, 0.3501, -0.3501, -0.8688, 0.09478, -0.2253, -0.9697, 5.029e-05, 0.0002529, -1.0, 0.1728, -0.1728, -0.9697, 0.0009521, -0.2443, -0.9697, 5.029e-05, 0.0002529, -1.0, 0.09478, -0.2253, -0.9697, -0.09484, -0.2255, -0.9696, 5.029e-05, 0.0002529, -1.0, 0.0009521, -0.2443, -0.9697, -0.1738, -0.1724, -0.9696, 5.029e-05, 0.0002529, -1.0, -0.09484, -0.2255, -0.9696, 0.3501, -0.3501, -0.8688, 0.4575, -0.1895, -0.8688, 0.5616, -0.2326, -0.7941, 0.6078, -1.792e-06, -0.7941, 0.5616, -0.2326, -0.7941, 0.4575, -0.1895, -0.8688, 0.4575, -0.1895, -0.8688, 0.4952, 4.112e-07, -0.8688, 0.6078, -1.792e-06, -0.7941, 0.5616, 0.2326, -0.7941, 0.6078, -1.792e-06, -0.7941, 0.4952, 4.112e-07, -0.8688, 0.4952, 4.112e-07, -0.8688, 0.4575, 0.1895, -0.8688, 0.5616, 0.2326, -0.7941, 0.4298, 0.4298, -0.7941, 0.5616, 0.2326, -0.7941, 0.4575, 0.1895, -0.8688, 0.4575, 0.1895, -0.8688, 0.3501, 0.3501, -0.8688, 0.4298, 0.4298, -0.7941, 0.2326, 0.5616, -0.7941, 0.4298, 0.4298, -0.7941, 0.3501, 0.3501, -0.8688, 0.3501, 0.3501, -0.8688, 0.1895, 0.4575, -0.8688, 0.2326, 0.5616, -0.7941, 1.713e-06, 0.6078, -0.7941, 0.2326, 0.5616, -0.7941, 0.1895, 0.4575, -0.8688, 0.1895, 0.4575, -0.8688, -4.456e-07, 0.4952, -0.8688, 1.713e-06, 0.6078, -0.7941, -0.2326, 0.5616, -0.7941, 1.713e-06, 0.6078, -0.7941, -4.456e-07, 0.4952, -0.8688, -4.456e-07, 0.4952, -0.8688, -0.1895, 0.4575, -0.8688, -0.2326, 0.5616, -0.7941, -0.4298, 0.4298, -0.7941, -0.2326, 0.5616, -0.7941, -0.1895, 0.4575, -0.8688, -0.1895, 0.4575, -0.8688, -0.3501, 0.3501, -0.8688, -0.4298, 0.4298, -0.7941, -0.5616, 0.2326, -0.7941, -0.4298, 0.4298, -0.7941, -0.3501, 0.3501, -0.8688, -0.3501, 0.3501, -0.8688, -0.4575, 0.1895, -0.8688, -0.5616, 0.2326, -0.7941, -0.6078, 1.792e-06, -0.7941, -0.5616, 0.2326, -0.7941, -0.4575, 0.1895, -0.8688, -0.5, -0.5, -0.7071, -0.5, -0.5, -0.7071, -0.6532, -0.2706, -0.7072, -0.5, -0.5, -0.7071, -0.5, -0.5, -0.7071, -0.2706, -0.6532, -0.7072, -0.2706, -0.6532, -0.7072, -0.2706, -0.6532, -0.7072, -0.5, -0.5, -0.7071, -0.2706, -0.6532, -0.7072, -0.2706, -0.6532, -0.7072, 6.06e-06, -0.7071, -0.7071, 6.06e-06, -0.7071, -0.7071, 9.235e-07, -0.7071, -0.7071, -0.2706, -0.6532, -0.7072, 9.235e-07, -0.7071, -0.7071, 6.06e-06, -0.7071, -0.7071, 0.2706, -0.6532, -0.7072, 0.2706, -0.6532, -0.7072, 0.2706, -0.6532, -0.7072, 9.235e-07, -0.7071, -0.7071, 0.2706, -0.6532, -0.7072, 0.2706, -0.6532, -0.7072, 0.5, -0.5, -0.7071, 0.5, -0.5, -0.7071, 0.5, -0.5, -0.7071, 0.2706, -0.6532, -0.7072, 0.5, -0.5, -0.7071, 0.5, -0.5, -0.7071, 0.6532, -0.2706, -0.7072, 0.6532, -0.2706, -0.7072, 0.6532, -0.2706, -0.7072, 0.5, -0.5, -0.7071, 0.6532, -0.2706, -0.7072, 0.6532, -0.2706, -0.7072, 0.7071, 5.846e-06, -0.7071, 0.7071, 5.846e-06, -0.7071, 0.7071, 6.937e-07, -0.7071, 0.6532, -0.2706, -0.7072, 0.7071, 6.937e-07, -0.7071, 0.7071, 5.846e-06, -0.7071, 0.6532, 0.2706, -0.7072, 0.6532, 0.2706, -0.7072, 0.6532, 0.2706, -0.7072, 0.7071, 6.937e-07, -0.7071, 0.6532, 0.2706, -0.7072, 0.6532, 0.2706, -0.7072, 0.5, 0.5, -0.7071, 0.5, 0.5, -0.7071, 0.5, 0.5, -0.7071, 0.6532, 0.2706, -0.7072, 0.5, 0.5, -0.7071, 0.5, 0.5, -0.7071, 0.2706, 0.6532, -0.7072, 0.2706, 0.6532, -0.7072, 0.2706, 0.6532, -0.7072, 0.5, 0.5, -0.7071, 0.2706, 0.6532, -0.7072, 0.2706, 0.6532, -0.7072, -6.06e-06, 0.7071, -0.7071, -6.06e-06, 0.7071, -0.7071, -9.235e-07, 0.7071, -0.7071, 0.2706, 0.6532, -0.7072, -9.235e-07, 0.7071, -0.7071, -6.06e-06, 0.7071, -0.7071, -0.2706, 0.6532, -0.7072, -0.2706, 0.6532, -0.7072, -0.2706, 0.6532, -0.7072, -9.235e-07, 0.7071, -0.7071, -0.2706, 0.6532, -0.7072, -0.2706, 0.6532, -0.7072, -0.5, 0.5, -0.7071, -0.5, 0.5, -0.7071, -0.5, 0.5, -0.7071, -0.2706, 0.6532, -0.7072, -0.5, 0.5, -0.7071, -0.5, 0.5, -0.7071, -0.6532, 0.2706, -0.7072, -0.6532, 0.2706, -0.7072, -0.6532, 0.2706, -0.7072, -0.5, 0.5, -0.7071, -0.6532, 0.2706, -0.7072, -0.6532, 0.2706, -0.7072, -0.7071, -5.846e-06, -0.7071, -0.7071, -5.846e-06, -0.7071, -0.7071, -6.937e-07, -0.7071, -0.6532, 0.2706, -0.7072, -0.7071, -6.937e-07, -0.7071, -0.7071, -5.846e-06, -0.7071, -0.6532, -0.2706, -0.7072, -0.6532, -0.2706, -0.7072, -0.6532, -0.2706, -0.7072, -0.7071, -6.937e-07, -0.7071, -0.6532, -0.2706, -0.7072, -0.6532, -0.2706, -0.7072, -0.5, -0.5, -0.7071, 0.5, 0.5, -0.7071, 0.5, 0.5, -0.7071, 0.6533, 0.2706, -0.7071, 0.5, 0.5, -0.7071, 0.5, 0.5, -0.7071, 0.2706, 0.6533, -0.7071, 0.2706, 0.6533, -0.7071, 0.2706, 0.6533, -0.7071, 0.5, 0.5, -0.7071, 0.2706, 0.6533, -0.7071, 0.2706, 0.6533, -0.7071, 9.938e-07, 0.7071, -0.7071, 9.938e-07, 0.7071, -0.7071, 5.267e-06, 0.7071, -0.7071, 0.2706, 0.6533, -0.7071, 5.267e-06, 0.7071, -0.7071, 9.938e-07, 0.7071, -0.7071, -0.2706, 0.6533, -0.7071, -0.2706, 0.6533, -0.7071, -0.2706, 0.6533, -0.7071, 5.267e-06, 0.7071, -0.7071, -0.2706, 0.6533, -0.7071, -0.2706, 0.6533, -0.7071, -0.5, 0.5, -0.7071, -0.5, 0.5, -0.7071, -0.5, 0.5, -0.7071, -0.2706, 0.6533, -0.7071, -0.5, 0.5, -0.7071, -0.5, 0.5, -0.7071, -0.6533, 0.2706, -0.7071, -0.6533, 0.2706, -0.7071, -0.6533, 0.2706, -0.7071, -0.5, 0.5, -0.7071, -0.6533, 0.2706, -0.7071, -0.6533, 0.2706, -0.7071, -0.7071, 8.537e-07, -0.7071, -0.7071, 8.537e-07, -0.7071, -0.7071, 5.131e-06, -0.7071, -0.6533, 0.2706, -0.7071, -0.7071, 5.131e-06, -0.7071, -0.7071, 8.537e-07, -0.7071, -0.6533, -0.2706, -0.7071, -0.6533, -0.2706, -0.7071, -0.6533, -0.2706, -0.7071, -0.7071, 5.131e-06, -0.7071, -0.6533, -0.2706, -0.7071, -0.6533, -0.2706, -0.7071, -0.5, -0.5, -0.7071, -0.5, -0.5, -0.7071, -0.5, -0.5, -0.7071, -0.6533, -0.2706, -0.7071, -0.5, -0.5, -0.7071, -0.5, -0.5, -0.7071, -0.2706, -0.6533, -0.7071, -0.2706, -0.6533, -0.7071, -0.2706, -0.6533, -0.7071, -0.5, -0.5, -0.7071, -0.2706, -0.6533, -0.7071, -0.2706, -0.6533, -0.7071, -9.938e-07, -0.7071, -0.7071, -9.938e-07, -0.7071, -0.7071, -5.267e-06, -0.7071, -0.7071, -0.2706, -0.6533, -0.7071, -5.267e-06, -0.7071, -0.7071, -9.938e-07, -0.7071, -0.7071, 0.2706, -0.6533, -0.7071, 0.2706, -0.6533, -0.7071, 0.2706, -0.6533, -0.7071, -5.267e-06, -0.7071, -0.7071, 0.2706, -0.6533, -0.7071, 0.2706, -0.6533, -0.7071, 0.5, -0.5, -0.7071, 0.5, -0.5, -0.7071, 0.5, -0.5, -0.7071, 0.2706, -0.6533, -0.7071, 0.5, -0.5, -0.7071, 0.5, -0.5, -0.7071, 0.6533, -0.2706, -0.7071, 0.6533, -0.2706, -0.7071, 0.6533, -0.2706, -0.7071, 0.5, -0.5, -0.7071, 0.6533, -0.2706, -0.7071, 0.6533, -0.2706, -0.7071, 0.7071, -8.537e-07, -0.7071, 0.7071, -8.537e-07, -0.7071, 0.7071, -5.131e-06, -0.7071, 0.6533, -0.2706, -0.7071, 0.7071, -5.131e-06, -0.7071, 0.7071, -8.537e-07, -0.7071, 0.6533, 0.2706, -0.7071, 0.6533, 0.2706, -0.7071, 0.6533, 0.2706, -0.7071, 0.7071, -5.131e-06, -0.7071, 0.6533, 0.2706, -0.7071, 0.6533, 0.2706, -0.7071, 0.5, 0.5, -0.7071, -1.552e-08, 0.0, -1.0, -5.509e-08, 0.0, -1.0, 9.349e-09, 0.0, -1.0, -1.469e-07, 0.0, -1.0, 9.349e-09, 0.0, -1.0, -5.509e-08, 0.0, -1.0, -5.509e-08, 0.0, -1.0, -1.952e-07, 0.0, -1.0, -1.469e-07, 0.0, -1.0, 7.994e-08, 0.0, -1.0, -1.469e-07, 0.0, -1.0, -1.952e-07, 0.0, -1.0, -1.952e-07, 0.0, -1.0, 6.319e-08, 0.0, -1.0, 7.994e-08, 0.0, -1.0, -6.218e-08, 0.0, -1.0, 7.994e-08, 0.0, -1.0, 6.319e-08, 0.0, -1.0, 6.319e-08, 0.0, -1.0, -8.956e-08, 0.0, -1.0, -6.218e-08, 0.0, -1.0, 3.421e-08, 0.0, -1.0, -6.218e-08, 0.0, -1.0, -8.956e-08, 0.0, -1.0, -8.956e-08, 0.0, -1.0, 3.677e-08, 0.0, -1.0, 3.421e-08, 0.0, -1.0, 5.725e-08, 0.0, -1.0, 3.421e-08, 0.0, -1.0, 3.677e-08, 0.0, -1.0, 3.677e-08, 0.0, -1.0, 2.125e-08, 0.0, -1.0, 5.725e-08, 0.0, -1.0, -1.62e-07, 0.0, -1.0, 5.725e-08, 0.0, -1.0, 2.125e-08, 0.0, -1.0, 2.125e-08, 0.0, -1.0, -1.711e-07, 0.0, -1.0, -1.62e-07, 0.0, -1.0, -2.88e-08, 0.0, -1.0, -1.62e-07, 0.0, -1.0, -1.711e-07, 0.0, -1.0, -1.711e-07, 0.0, -1.0, 1.552e-08, 0.0, -1.0, -2.88e-08, 0.0, -1.0, -9.349e-09, 0.0, -1.0, -2.88e-08, 0.0, -1.0, 1.552e-08, 0.0, -1.0, 1.552e-08, 0.0, -1.0, 5.509e-08, 0.0, -1.0, -9.349e-09, 0.0, -1.0, 1.469e-07, 0.0, -1.0, -9.349e-09, 0.0, -1.0, 5.509e-08, 0.0, -1.0, 5.509e-08, 0.0, -1.0, 1.952e-07, 0.0, -1.0, 1.469e-07, 0.0, -1.0, -7.994e-08, 0.0, -1.0, 1.469e-07, 0.0, -1.0, 1.952e-07, 0.0, -1.0, 1.952e-07, 0.0, -1.0, -6.319e-08, 0.0, -1.0, -7.994e-08, 0.0, -1.0, 6.218e-08, 0.0, -1.0, -7.994e-08, 0.0, -1.0, -6.319e-08, 0.0, -1.0, -6.319e-08, 0.0, -1.0, 8.956e-08, 0.0, -1.0, 6.218e-08, 0.0, -1.0, -3.421e-08, 0.0, -1.0, 6.218e-08, 0.0, -1.0, 8.956e-08, 0.0, -1.0, 8.956e-08, 0.0, -1.0, -3.677e-08, 0.0, -1.0, -3.421e-08, 0.0, -1.0, -5.725e-08, 0.0, -1.0, -3.421e-08, 0.0, -1.0, -3.677e-08, 0.0, -1.0, -3.677e-08, 0.0, -1.0, -2.125e-08, 0.0, -1.0, -5.725e-08, 0.0, -1.0, 1.62e-07, 0.0, -1.0, -5.725e-08, 0.0, -1.0, -2.125e-08, 0.0, -1.0, -2.125e-08, 0.0, -1.0, 1.711e-07, 0.0, -1.0, 1.62e-07, 0.0, -1.0, 2.88e-08, 0.0, -1.0, 1.62e-07, 0.0, -1.0, 1.711e-07, 0.0, -1.0, 1.711e-07, 0.0, -1.0, -1.552e-08, 0.0, -1.0, 2.88e-08, 0.0, -1.0, 9.349e-09, 0.0, -1.0, 2.88e-08, 0.0, -1.0, -1.552e-08, 0.0, -1.0, 1.0, -2.244e-06, 0.0, 0.9239, 0.3827, 0.0, 0.9239, 0.3827, 0.0, 0.7071, 0.7071, 0.0, 0.9239, 0.3827, 0.0, 0.9239, 0.3827, 0.0, 0.9239, 0.3827, 0.0, 0.7071, 0.7071, 0.0, 0.7071, 0.7071, 0.0, 0.3827, 0.9239, 0.0, 0.7071, 0.7071, 0.0, 0.7071, 0.7071, 0.0, 0.7071, 0.7071, 0.0, 0.3827, 0.9239, 0.0, 0.3827, 0.9239, 0.0, -2.292e-06, 1.0, 0.0, 0.3827, 0.9239, 0.0, 0.3827, 0.9239, 0.0, 0.3827, 0.9239, 0.0, 2.244e-06, 1.0, 0.0, -2.292e-06, 1.0, 0.0, -0.3827, 0.9239, 0.0, -2.292e-06, 1.0, 0.0, 2.244e-06, 1.0, 0.0, 2.244e-06, 1.0, 0.0, -0.3827, 0.9239, 0.0, -0.3827, 0.9239, 0.0, -0.7071, 0.7071, 0.0, -0.3827, 0.9239, 0.0, -0.3827, 0.9239, 0.0, -0.3827, 0.9239, 0.0, -0.7071, 0.7071, 0.0, -0.7071, 0.7071, 0.0, -0.9239, 0.3827, 0.0, -0.7071, 0.7071, 0.0, -0.7071, 0.7071, 0.0, -0.7071, 0.7071, 0.0, -0.9239, 0.3827, 0.0, -0.9239, 0.3827, 0.0, -1.0, -2.283e-06, 0.0, -0.9239, 0.3827, 0.0, -0.9239, 0.3827, 0.0, -0.9239, 0.3827, 0.0, -1.0, 2.244e-06, 0.0, -1.0, -2.283e-06, 0.0, -0.9239, -0.3827, 0.0, -1.0, -2.283e-06, 0.0, -1.0, 2.244e-06, 0.0, -1.0, 2.244e-06, 0.0, -0.9239, -0.3827, 0.0, -0.9239, -0.3827, 0.0, -0.7071, -0.7071, 0.0, -0.9239, -0.3827, 0.0, -0.9239, -0.3827, 0.0, -0.9239, -0.3827, 0.0, -0.7071, -0.7071, 0.0, -0.7071, -0.7071, 0.0, -0.3827, -0.9239, 0.0, -0.7071, -0.7071, 0.0, -0.7071, -0.7071, 0.0, -0.7071, -0.7071, 0.0, -0.3827, -0.9239, 0.0, -0.3827, -0.9239, 0.0, 2.292e-06, -1.0, 0.0, -0.3827, -0.9239, 0.0, -0.3827, -0.9239, 0.0, -0.3827, -0.9239, 0.0, -2.244e-06, -1.0, 0.0, 2.292e-06, -1.0, 0.0, 0.3827, -0.9239, 0.0, 2.292e-06, -1.0, 0.0, -2.244e-06, -1.0, 0.0, -2.244e-06, -1.0, 0.0, 0.3827, -0.9239, 0.0, 0.3827, -0.9239, 0.0, 0.7071, -0.7071, 0.0, 0.3827, -0.9239, 0.0, 0.3827, -0.9239, 0.0, 0.3827, -0.9239, 0.0, 0.7071, -0.7071, 0.0, 0.7071, -0.7071, 0.0, 0.9239, -0.3827, 0.0, 0.7071, -0.7071, 0.0, 0.7071, -0.7071, 0.0, 0.7071, -0.7071, 0.0, 0.9239, -0.3827, 0.0, 0.9239, -0.3827, 0.0, 1.0, 2.283e-06, 0.0, 0.9239, -0.3827, 0.0, 0.9239, -0.3827, 0.0, 0.9239, -0.3827, 0.0, 1.0, -2.244e-06, 0.0, 1.0, 2.283e-06, 0.0, 0.9239, 0.3827, 0.0, 1.0, 2.283e-06, 0.0, 1.0, -2.244e-06, 0.0])] * 3)])
arm_moon_cylinder_light02_qc_skeleton = bpy.data.armatures.new('moon_cylinder_light02.qc_skeleton')  # bones are not reproduced

# ---- objects
ob_moon_cylinder_light02_qc_skeleton = bpy.data.objects.new('moon_cylinder_light02.qc_skeleton', arm_moon_cylinder_light02_qc_skeleton)
ob_moon_cylinder_light02 = bpy.data.objects.new('moon_cylinder_light02', me_moon_cylinder_light02)

# ---- transforms, parenting, visibility, modifiers, constraints
ob_moon_cylinder_light02_qc_skeleton.location = (0.0, 0.0, 0.0)
ob_moon_cylinder_light02_qc_skeleton.show_in_front = True
ob_moon_cylinder_light02.parent = ob_moon_cylinder_light02_qc_skeleton
ob_moon_cylinder_light02.location = (0.0, 0.0, 0.0)
_vg = ob_moon_cylinder_light02.vertex_groups.new(name='static_prop')
_vg.add([0, 1, 2, 3, 4, 5, 6, 7, 8, 9, 10, 11, 12, 13, 14, 15, 16, 17, 18, 19, 20, 21, 22, 23, 24, 25, 26, 27, 28, 29, 30, 31, 32, 33, 34, 35, 36, 37, 38, 39, 40, 41, 42, 43, 44, 45, 46, 47, 48, 49, 50, 51, 52, 53, 54, 55, 56, 57, 58, 59, 60, 61, 62, 63, 64, 65, 66, 67, 68, 69, 70, 71, 72, 73, 74, 75, 76, 77, 78, 79, 80, 81, 82, 83, 84, 85, 86, 87, 88, 89, 90, 91, 92, 93, 94, 95, 96, 97, 98, 99, 100, 101, 102, 103, 104, 105, 106, 107, 108, 109, 110, 111, 112, 113, 114, 115, 116, 117, 118, 119, 120, 121, 122, 123, 124, 125, 126, 127, 128], 1.0, 'REPLACE')
_m = ob_moon_cylinder_light02.modifiers.new('Armature', 'ARMATURE')
_m.object = ob_moon_cylinder_light02_qc_skeleton

# ---- collection membership
scene.collection.objects.link(ob_moon_cylinder_light02_qc_skeleton)
scene.collection.objects.link(ob_moon_cylinder_light02)
col_moon_cylinder_light02.objects.link(ob_moon_cylinder_light02_qc_skeleton)
col_moon_cylinder_light02.objects.link(ob_moon_cylinder_light02)

# ---- scene / render settings (as saved in the file)
scene.frame_start = 1; scene.frame_end = 250; scene.frame_set(0)
scene.render.engine = 'BLENDER_EEVEE_NEXT'
scene.cycles.use_denoising = False
scene.cycles.samples = 128
scene.cycles.sampling_pattern = 'TABULATED_SOBOL'
scene.cycles.use_adaptive_sampling = False
scene.cycles.use_light_tree = False
scene.view_settings.view_transform = 'Filmic'
bpy.context.view_layer.update()

# ---- added for rendering (the .blend has no active camera and no usable light): camera, sun + grey world if the file has none
cam_auto = bpy.data.cameras.new('AutoCamera')
cam_auto.lens = 50.0
cam_auto.sensor_width = 36.0
cam_auto.clip_end = 1000.0
ob_auto_camera = bpy.data.objects.new('AutoCamera', cam_auto)
scene.collection.objects.link(ob_auto_camera)
ob_auto_camera.location = (38.5893, -46.3072, 28.1133)
ob_auto_camera.rotation_euler = (1.09748, -7.21219e-08, 0.694738)
scene.camera = ob_auto_camera
light_auto_sun = bpy.data.lights.new('AutoSun', 'SUN')
light_auto_sun.energy = 3.0
light_auto_sun.angle = 0.0523599
ob_auto_sun = bpy.data.objects.new('AutoSun', light_auto_sun)
scene.collection.objects.link(ob_auto_sun)
ob_auto_sun.rotation_euler = (0.872665, 0.174533, 0.523599)
if scene.world is None:
    world_auto = bpy.data.worlds.new('AutoWorld')
    world_auto.color = (0.3, 0.3, 0.3)
    scene.world = world_auto
bpy.context.view_layer.update()
